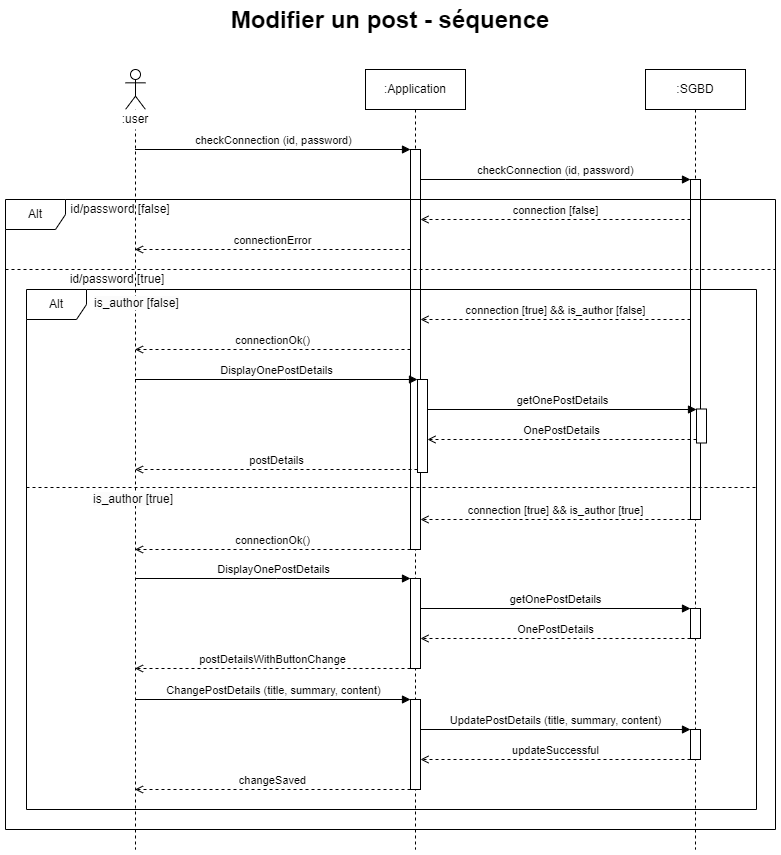

The diagram above was exported from draw.io. Its source (the exported page's mxGraphModel, read from the mxfile embedded in the PNG):
<mxGraphModel dx="938" dy="640" grid="1" gridSize="10" guides="1" tooltips="1" connect="1" arrows="1" fold="1" page="1" pageScale="1" pageWidth="827" pageHeight="1169" math="0" shadow="0">
  <root>
    <mxCell id="0" />
    <mxCell id="1" parent="0" />
    <mxCell id="GwZGdpjA3EbCsqPINTJY-1" value="&lt;div style=&quot;font-size: 24px;&quot;&gt;&lt;b&gt;Modifier un post - séquence&lt;br&gt;&lt;/b&gt;&lt;/div&gt;" style="text;html=1;strokeColor=none;fillColor=none;align=center;verticalAlign=middle;whiteSpace=wrap;rounded=0;" parent="1" vertex="1">
      <mxGeometry x="214" y="56" width="400" height="30" as="geometry" />
    </mxCell>
    <mxCell id="GwZGdpjA3EbCsqPINTJY-2" value="" style="shape=umlLifeline;perimeter=lifelinePerimeter;whiteSpace=wrap;html=1;container=1;dropTarget=0;collapsible=0;recursiveResize=0;outlineConnect=0;portConstraint=eastwest;newEdgeStyle={&quot;edgeStyle&quot;:&quot;elbowEdgeStyle&quot;,&quot;elbow&quot;:&quot;vertical&quot;,&quot;curved&quot;:0,&quot;rounded&quot;:0};participant=umlActor;" parent="1" vertex="1">
      <mxGeometry x="149" y="120" width="20" height="780" as="geometry" />
    </mxCell>
    <mxCell id="GwZGdpjA3EbCsqPINTJY-3" value=":Application" style="shape=umlLifeline;perimeter=lifelinePerimeter;whiteSpace=wrap;html=1;container=1;dropTarget=0;collapsible=0;recursiveResize=0;outlineConnect=0;portConstraint=eastwest;newEdgeStyle={&quot;edgeStyle&quot;:&quot;elbowEdgeStyle&quot;,&quot;elbow&quot;:&quot;vertical&quot;,&quot;curved&quot;:0,&quot;rounded&quot;:0};" parent="1" vertex="1">
      <mxGeometry x="389" y="120" width="100" height="780" as="geometry" />
    </mxCell>
    <mxCell id="GwZGdpjA3EbCsqPINTJY-19" value="" style="html=1;points=[];perimeter=orthogonalPerimeter;outlineConnect=0;targetShapes=umlLifeline;portConstraint=eastwest;newEdgeStyle={&quot;edgeStyle&quot;:&quot;elbowEdgeStyle&quot;,&quot;elbow&quot;:&quot;vertical&quot;,&quot;curved&quot;:0,&quot;rounded&quot;:0};" parent="GwZGdpjA3EbCsqPINTJY-3" vertex="1">
      <mxGeometry x="45" y="80" width="10" height="400" as="geometry" />
    </mxCell>
    <mxCell id="GwZGdpjA3EbCsqPINTJY-4" value=":SGBD" style="shape=umlLifeline;perimeter=lifelinePerimeter;whiteSpace=wrap;html=1;container=1;dropTarget=0;collapsible=0;recursiveResize=0;outlineConnect=0;portConstraint=eastwest;newEdgeStyle={&quot;edgeStyle&quot;:&quot;elbowEdgeStyle&quot;,&quot;elbow&quot;:&quot;vertical&quot;,&quot;curved&quot;:0,&quot;rounded&quot;:0};" parent="1" vertex="1">
      <mxGeometry x="669" y="120" width="100" height="780" as="geometry" />
    </mxCell>
    <mxCell id="GwZGdpjA3EbCsqPINTJY-5" value=":user" style="text;html=1;strokeColor=none;fillColor=#FFFFFF;align=center;verticalAlign=middle;whiteSpace=wrap;rounded=0;" parent="1" vertex="1">
      <mxGeometry x="129" y="160" width="60" height="20" as="geometry" />
    </mxCell>
    <mxCell id="GwZGdpjA3EbCsqPINTJY-18" value="checkConnection (id, password)" style="html=1;verticalAlign=bottom;endArrow=block;edgeStyle=elbowEdgeStyle;elbow=vertical;curved=0;rounded=0;" parent="1" source="GwZGdpjA3EbCsqPINTJY-2" target="GwZGdpjA3EbCsqPINTJY-19" edge="1">
      <mxGeometry width="80" relative="1" as="geometry">
        <mxPoint x="179" y="200" as="sourcePoint" />
        <mxPoint x="259" y="200" as="targetPoint" />
        <Array as="points">
          <mxPoint x="309" y="200" />
        </Array>
      </mxGeometry>
    </mxCell>
    <mxCell id="GwZGdpjA3EbCsqPINTJY-20" value="checkConnection (id, password)" style="html=1;verticalAlign=bottom;endArrow=block;edgeStyle=elbowEdgeStyle;elbow=vertical;curved=0;rounded=0;" parent="1" source="GwZGdpjA3EbCsqPINTJY-19" target="GwZGdpjA3EbCsqPINTJY-21" edge="1">
      <mxGeometry width="80" relative="1" as="geometry">
        <mxPoint x="449" y="230" as="sourcePoint" />
        <mxPoint x="529" y="230" as="targetPoint" />
        <Array as="points">
          <mxPoint x="589" y="230" />
        </Array>
      </mxGeometry>
    </mxCell>
    <mxCell id="GwZGdpjA3EbCsqPINTJY-21" value="" style="html=1;points=[];perimeter=orthogonalPerimeter;outlineConnect=0;targetShapes=umlLifeline;portConstraint=eastwest;newEdgeStyle={&quot;edgeStyle&quot;:&quot;elbowEdgeStyle&quot;,&quot;elbow&quot;:&quot;vertical&quot;,&quot;curved&quot;:0,&quot;rounded&quot;:0};" parent="1" vertex="1">
      <mxGeometry x="714" y="230" width="10" height="340" as="geometry" />
    </mxCell>
    <mxCell id="GwZGdpjA3EbCsqPINTJY-22" value="Alt" style="shape=umlFrame;whiteSpace=wrap;html=1;pointerEvents=0;" parent="1" vertex="1">
      <mxGeometry x="29" y="250" width="770" height="630" as="geometry" />
    </mxCell>
    <mxCell id="GwZGdpjA3EbCsqPINTJY-23" value="id/password [false]" style="text;html=1;strokeColor=none;fillColor=none;align=center;verticalAlign=middle;whiteSpace=wrap;rounded=0;" parent="1" vertex="1">
      <mxGeometry x="89" y="250" width="110" height="20" as="geometry" />
    </mxCell>
    <mxCell id="GwZGdpjA3EbCsqPINTJY-24" value="connection [false]" style="html=1;verticalAlign=bottom;endArrow=open;edgeStyle=elbowEdgeStyle;elbow=vertical;curved=0;rounded=0;dashed=1;endFill=0;" parent="1" source="GwZGdpjA3EbCsqPINTJY-21" target="GwZGdpjA3EbCsqPINTJY-19" edge="1">
      <mxGeometry width="80" relative="1" as="geometry">
        <mxPoint x="549" y="270" as="sourcePoint" />
        <mxPoint x="629" y="270" as="targetPoint" />
        <Array as="points">
          <mxPoint x="589" y="270" />
        </Array>
      </mxGeometry>
    </mxCell>
    <mxCell id="GwZGdpjA3EbCsqPINTJY-25" value="connectionError" style="html=1;verticalAlign=bottom;endArrow=open;edgeStyle=elbowEdgeStyle;elbow=vertical;curved=0;rounded=0;dashed=1;endFill=0;" parent="1" source="GwZGdpjA3EbCsqPINTJY-19" target="GwZGdpjA3EbCsqPINTJY-2" edge="1">
      <mxGeometry width="80" relative="1" as="geometry">
        <mxPoint x="239" y="299.5" as="sourcePoint" />
        <mxPoint x="179" y="300" as="targetPoint" />
        <Array as="points">
          <mxPoint x="302" y="300" />
        </Array>
      </mxGeometry>
    </mxCell>
    <mxCell id="GwZGdpjA3EbCsqPINTJY-26" value="" style="line;strokeWidth=1;fillColor=none;align=left;verticalAlign=middle;spacingTop=-1;spacingLeft=3;spacingRight=3;rotatable=0;labelPosition=right;points=[];portConstraint=eastwest;strokeColor=inherit;dashed=1;" parent="1" vertex="1">
      <mxGeometry x="29" y="316" width="770" height="8" as="geometry" />
    </mxCell>
    <mxCell id="GwZGdpjA3EbCsqPINTJY-27" value="connectionOk()" style="html=1;verticalAlign=bottom;endArrow=open;edgeStyle=elbowEdgeStyle;elbow=vertical;curved=0;rounded=0;dashed=1;endFill=0;" parent="1" source="GwZGdpjA3EbCsqPINTJY-19" target="GwZGdpjA3EbCsqPINTJY-2" edge="1">
      <mxGeometry width="80" relative="1" as="geometry">
        <mxPoint x="400" y="600" as="sourcePoint" />
        <mxPoint x="180" y="600" as="targetPoint" />
        <Array as="points">
          <mxPoint x="302" y="600" />
        </Array>
      </mxGeometry>
    </mxCell>
    <mxCell id="GwZGdpjA3EbCsqPINTJY-28" value="connection [true] &amp;amp;&amp;amp;&amp;nbsp;is_author&amp;nbsp;[true]" style="html=1;verticalAlign=bottom;endArrow=open;edgeStyle=elbowEdgeStyle;elbow=vertical;curved=0;rounded=0;dashed=1;endFill=0;" parent="1" source="GwZGdpjA3EbCsqPINTJY-21" target="GwZGdpjA3EbCsqPINTJY-19" edge="1">
      <mxGeometry width="80" relative="1" as="geometry">
        <mxPoint x="700" y="570" as="sourcePoint" />
        <mxPoint x="470" y="570" as="targetPoint" />
        <Array as="points">
          <mxPoint x="599" y="570" />
        </Array>
      </mxGeometry>
    </mxCell>
    <mxCell id="GwZGdpjA3EbCsqPINTJY-29" value="id/password [true]" style="text;html=1;strokeColor=none;fillColor=none;align=center;verticalAlign=middle;whiteSpace=wrap;rounded=0;" parent="1" vertex="1">
      <mxGeometry x="89" y="320" width="104" height="20" as="geometry" />
    </mxCell>
    <mxCell id="GwZGdpjA3EbCsqPINTJY-37" value="" style="html=1;points=[];perimeter=orthogonalPerimeter;outlineConnect=0;targetShapes=umlLifeline;portConstraint=eastwest;newEdgeStyle={&quot;edgeStyle&quot;:&quot;elbowEdgeStyle&quot;,&quot;elbow&quot;:&quot;vertical&quot;,&quot;curved&quot;:0,&quot;rounded&quot;:0};" parent="1" vertex="1">
      <mxGeometry x="434" y="629" width="10" height="90" as="geometry" />
    </mxCell>
    <mxCell id="GwZGdpjA3EbCsqPINTJY-38" value="DisplayOnePostDetails" style="html=1;verticalAlign=bottom;endArrow=block;edgeStyle=elbowEdgeStyle;elbow=horizontal;curved=0;rounded=0;" parent="1" source="GwZGdpjA3EbCsqPINTJY-2" target="GwZGdpjA3EbCsqPINTJY-37" edge="1">
      <mxGeometry width="80" relative="1" as="geometry">
        <mxPoint x="170" y="630" as="sourcePoint" />
        <mxPoint x="320" y="629" as="targetPoint" />
        <Array as="points">
          <mxPoint x="300" y="629" />
        </Array>
      </mxGeometry>
    </mxCell>
    <mxCell id="GwZGdpjA3EbCsqPINTJY-39" value="postDetailsWithButtonChange" style="html=1;verticalAlign=bottom;endArrow=open;edgeStyle=elbowEdgeStyle;elbow=vertical;curved=0;rounded=0;dashed=1;endFill=0;" parent="1" source="GwZGdpjA3EbCsqPINTJY-37" target="GwZGdpjA3EbCsqPINTJY-2" edge="1">
      <mxGeometry width="80" relative="1" as="geometry">
        <mxPoint x="320" y="659" as="sourcePoint" />
        <mxPoint x="170" y="719" as="targetPoint" />
        <Array as="points">
          <mxPoint x="310" y="719" />
        </Array>
      </mxGeometry>
    </mxCell>
    <mxCell id="GwZGdpjA3EbCsqPINTJY-40" value="getOnePostDetails" style="html=1;verticalAlign=bottom;endArrow=block;edgeStyle=elbowEdgeStyle;elbow=vertical;curved=0;rounded=0;" parent="1" source="GwZGdpjA3EbCsqPINTJY-37" target="GwZGdpjA3EbCsqPINTJY-41" edge="1">
      <mxGeometry width="80" relative="1" as="geometry">
        <mxPoint x="470" y="659" as="sourcePoint" />
        <mxPoint x="550" y="659" as="targetPoint" />
        <Array as="points">
          <mxPoint x="580" y="659" />
        </Array>
      </mxGeometry>
    </mxCell>
    <mxCell id="GwZGdpjA3EbCsqPINTJY-41" value="" style="html=1;points=[];perimeter=orthogonalPerimeter;outlineConnect=0;targetShapes=umlLifeline;portConstraint=eastwest;newEdgeStyle={&quot;edgeStyle&quot;:&quot;elbowEdgeStyle&quot;,&quot;elbow&quot;:&quot;vertical&quot;,&quot;curved&quot;:0,&quot;rounded&quot;:0};" parent="1" vertex="1">
      <mxGeometry x="714" y="659" width="10" height="30" as="geometry" />
    </mxCell>
    <mxCell id="GwZGdpjA3EbCsqPINTJY-42" value="OnePostDetails" style="html=1;verticalAlign=bottom;endArrow=open;edgeStyle=elbowEdgeStyle;elbow=vertical;curved=0;rounded=0;endFill=0;dashed=1;" parent="1" source="GwZGdpjA3EbCsqPINTJY-41" target="GwZGdpjA3EbCsqPINTJY-37" edge="1">
      <mxGeometry width="80" relative="1" as="geometry">
        <mxPoint x="530" y="679" as="sourcePoint" />
        <mxPoint x="610" y="679" as="targetPoint" />
        <Array as="points">
          <mxPoint x="662" y="689" />
        </Array>
      </mxGeometry>
    </mxCell>
    <mxCell id="GwZGdpjA3EbCsqPINTJY-43" value="" style="html=1;points=[];perimeter=orthogonalPerimeter;outlineConnect=0;targetShapes=umlLifeline;portConstraint=eastwest;newEdgeStyle={&quot;edgeStyle&quot;:&quot;elbowEdgeStyle&quot;,&quot;elbow&quot;:&quot;vertical&quot;,&quot;curved&quot;:0,&quot;rounded&quot;:0};" parent="1" vertex="1">
      <mxGeometry x="434" y="750" width="10" height="90" as="geometry" />
    </mxCell>
    <mxCell id="GwZGdpjA3EbCsqPINTJY-44" value="ChangePostDetails (title, summary, content)" style="html=1;verticalAlign=bottom;endArrow=block;edgeStyle=elbowEdgeStyle;elbow=vertical;curved=0;rounded=0;" parent="1" source="GwZGdpjA3EbCsqPINTJY-2" target="GwZGdpjA3EbCsqPINTJY-43" edge="1">
      <mxGeometry width="80" relative="1" as="geometry">
        <mxPoint x="170" y="750" as="sourcePoint" />
        <mxPoint x="320" y="750" as="targetPoint" />
        <Array as="points">
          <mxPoint x="300" y="750" />
        </Array>
      </mxGeometry>
    </mxCell>
    <mxCell id="GwZGdpjA3EbCsqPINTJY-45" value="changeSaved" style="html=1;verticalAlign=bottom;endArrow=open;edgeStyle=elbowEdgeStyle;elbow=vertical;curved=0;rounded=0;dashed=1;endFill=0;" parent="1" source="GwZGdpjA3EbCsqPINTJY-43" target="GwZGdpjA3EbCsqPINTJY-2" edge="1">
      <mxGeometry width="80" relative="1" as="geometry">
        <mxPoint x="320" y="780" as="sourcePoint" />
        <mxPoint x="170" y="840" as="targetPoint" />
        <Array as="points">
          <mxPoint x="310" y="840" />
        </Array>
      </mxGeometry>
    </mxCell>
    <mxCell id="GwZGdpjA3EbCsqPINTJY-46" value="UpdatePostDetails (title, summary, content)" style="html=1;verticalAlign=bottom;endArrow=block;edgeStyle=elbowEdgeStyle;elbow=vertical;curved=0;rounded=0;" parent="1" source="GwZGdpjA3EbCsqPINTJY-43" target="GwZGdpjA3EbCsqPINTJY-47" edge="1">
      <mxGeometry width="80" relative="1" as="geometry">
        <mxPoint x="470" y="780" as="sourcePoint" />
        <mxPoint x="550" y="780" as="targetPoint" />
        <Array as="points">
          <mxPoint x="580" y="780" />
        </Array>
      </mxGeometry>
    </mxCell>
    <mxCell id="GwZGdpjA3EbCsqPINTJY-47" value="" style="html=1;points=[];perimeter=orthogonalPerimeter;outlineConnect=0;targetShapes=umlLifeline;portConstraint=eastwest;newEdgeStyle={&quot;edgeStyle&quot;:&quot;elbowEdgeStyle&quot;,&quot;elbow&quot;:&quot;vertical&quot;,&quot;curved&quot;:0,&quot;rounded&quot;:0};" parent="1" vertex="1">
      <mxGeometry x="714" y="780" width="10" height="30" as="geometry" />
    </mxCell>
    <mxCell id="GwZGdpjA3EbCsqPINTJY-48" value="updateSuccessful" style="html=1;verticalAlign=bottom;endArrow=open;edgeStyle=elbowEdgeStyle;elbow=vertical;curved=0;rounded=0;dashed=1;endFill=0;" parent="1" source="GwZGdpjA3EbCsqPINTJY-47" target="GwZGdpjA3EbCsqPINTJY-43" edge="1">
      <mxGeometry width="80" relative="1" as="geometry">
        <mxPoint x="530" y="800" as="sourcePoint" />
        <mxPoint x="610" y="800" as="targetPoint" />
        <Array as="points">
          <mxPoint x="662" y="810" />
        </Array>
      </mxGeometry>
    </mxCell>
    <mxCell id="VPPj2zVN66Poh2NfZBrF-1" value="Alt" style="shape=umlFrame;whiteSpace=wrap;html=1;pointerEvents=0;" parent="1" vertex="1">
      <mxGeometry x="50" y="340" width="730" height="520" as="geometry" />
    </mxCell>
    <mxCell id="VPPj2zVN66Poh2NfZBrF-2" value="&lt;span style=&quot;color: rgb(0, 0, 0); font-family: Helvetica; font-size: 12px; font-style: normal; font-variant-ligatures: normal; font-variant-caps: normal; font-weight: 400; letter-spacing: normal; orphans: 2; text-align: center; text-indent: 0px; text-transform: none; widows: 2; word-spacing: 0px; -webkit-text-stroke-width: 0px; background-color: rgb(251, 251, 251); text-decoration-thickness: initial; text-decoration-style: initial; text-decoration-color: initial; float: none; display: inline !important;&quot;&gt;is_author [false]&lt;/span&gt;" style="text;whiteSpace=wrap;html=1;" parent="1" vertex="1">
      <mxGeometry x="116" y="340" width="100" height="20" as="geometry" />
    </mxCell>
    <mxCell id="VPPj2zVN66Poh2NfZBrF-3" value="connection [true] &amp;amp;&amp;amp;&amp;nbsp;is_author&amp;nbsp;[false]" style="html=1;verticalAlign=bottom;endArrow=open;edgeStyle=elbowEdgeStyle;elbow=vertical;curved=0;rounded=0;dashed=1;endFill=0;" parent="1" source="GwZGdpjA3EbCsqPINTJY-21" target="GwZGdpjA3EbCsqPINTJY-19" edge="1">
      <mxGeometry width="80" relative="1" as="geometry">
        <mxPoint x="660" y="370" as="sourcePoint" />
        <mxPoint x="480" y="370" as="targetPoint" />
        <Array as="points">
          <mxPoint x="595" y="370" />
        </Array>
      </mxGeometry>
    </mxCell>
    <mxCell id="VPPj2zVN66Poh2NfZBrF-4" value="connectionOk()" style="html=1;verticalAlign=bottom;endArrow=open;edgeStyle=elbowEdgeStyle;elbow=vertical;curved=0;rounded=0;dashed=1;endFill=0;" parent="1" source="GwZGdpjA3EbCsqPINTJY-19" target="GwZGdpjA3EbCsqPINTJY-2" edge="1">
      <mxGeometry width="80" relative="1" as="geometry">
        <mxPoint x="405" y="400" as="sourcePoint" />
        <mxPoint x="174" y="399.5" as="targetPoint" />
        <Array as="points">
          <mxPoint x="420" y="400" />
        </Array>
      </mxGeometry>
    </mxCell>
    <mxCell id="VPPj2zVN66Poh2NfZBrF-5" value="" style="line;strokeWidth=1;fillColor=none;align=left;verticalAlign=middle;spacingTop=-1;spacingLeft=3;spacingRight=3;rotatable=0;labelPosition=right;points=[];portConstraint=eastwest;strokeColor=inherit;dashed=1;" parent="1" vertex="1">
      <mxGeometry x="50" y="534" width="730" height="8" as="geometry" />
    </mxCell>
    <mxCell id="VPPj2zVN66Poh2NfZBrF-6" value="&lt;span style=&quot;color: rgb(0, 0, 0); font-family: Helvetica; font-size: 12px; font-style: normal; font-variant-ligatures: normal; font-variant-caps: normal; font-weight: 400; letter-spacing: normal; orphans: 2; text-align: center; text-indent: 0px; text-transform: none; widows: 2; word-spacing: 0px; -webkit-text-stroke-width: 0px; background-color: rgb(251, 251, 251); text-decoration-thickness: initial; text-decoration-style: initial; text-decoration-color: initial; float: none; display: inline !important;&quot;&gt;is_author&amp;nbsp;[true]&lt;/span&gt;" style="text;whiteSpace=wrap;html=1;" parent="1" vertex="1">
      <mxGeometry x="115" y="536" width="100" height="20" as="geometry" />
    </mxCell>
    <mxCell id="VPPj2zVN66Poh2NfZBrF-7" value="" style="html=1;points=[];perimeter=orthogonalPerimeter;outlineConnect=0;targetShapes=umlLifeline;portConstraint=eastwest;newEdgeStyle={&quot;edgeStyle&quot;:&quot;elbowEdgeStyle&quot;,&quot;elbow&quot;:&quot;vertical&quot;,&quot;curved&quot;:0,&quot;rounded&quot;:0};" parent="1" vertex="1">
      <mxGeometry x="441" y="430" width="10" height="93" as="geometry" />
    </mxCell>
    <mxCell id="VPPj2zVN66Poh2NfZBrF-8" value="DisplayOnePostDetails" style="html=1;verticalAlign=bottom;endArrow=block;elbow=horizontal;rounded=0;" parent="1" source="GwZGdpjA3EbCsqPINTJY-2" target="VPPj2zVN66Poh2NfZBrF-7" edge="1">
      <mxGeometry x="-0.0018" width="80" relative="1" as="geometry">
        <mxPoint x="180" y="433" as="sourcePoint" />
        <mxPoint x="380" y="430" as="targetPoint" />
        <Array as="points">
          <mxPoint x="310" y="430" />
        </Array>
        <mxPoint as="offset" />
      </mxGeometry>
    </mxCell>
    <mxCell id="VPPj2zVN66Poh2NfZBrF-9" value="postDetails" style="html=1;verticalAlign=bottom;endArrow=open;edgeStyle=elbowEdgeStyle;elbow=vertical;curved=0;rounded=0;dashed=1;endFill=0;" parent="1" source="VPPj2zVN66Poh2NfZBrF-7" target="GwZGdpjA3EbCsqPINTJY-2" edge="1">
      <mxGeometry width="80" relative="1" as="geometry">
        <mxPoint x="331.5" y="460" as="sourcePoint" />
        <mxPoint x="380" y="520" as="targetPoint" />
        <Array as="points">
          <mxPoint x="321.5" y="520" />
        </Array>
      </mxGeometry>
    </mxCell>
    <mxCell id="VPPj2zVN66Poh2NfZBrF-10" value="getOnePostDetails" style="html=1;verticalAlign=bottom;endArrow=block;edgeStyle=elbowEdgeStyle;elbow=vertical;curved=0;rounded=0;" parent="1" source="VPPj2zVN66Poh2NfZBrF-7" target="VPPj2zVN66Poh2NfZBrF-13" edge="1">
      <mxGeometry width="80" relative="1" as="geometry">
        <mxPoint x="481.5" y="460" as="sourcePoint" />
        <mxPoint x="690" y="460" as="targetPoint" />
        <Array as="points">
          <mxPoint x="591.5" y="460" />
        </Array>
      </mxGeometry>
    </mxCell>
    <mxCell id="VPPj2zVN66Poh2NfZBrF-12" value="OnePostDetails" style="html=1;verticalAlign=bottom;endArrow=open;edgeStyle=elbowEdgeStyle;elbow=vertical;curved=0;rounded=0;endFill=0;dashed=1;" parent="1" source="VPPj2zVN66Poh2NfZBrF-13" target="VPPj2zVN66Poh2NfZBrF-7" edge="1">
      <mxGeometry width="80" relative="1" as="geometry">
        <mxPoint x="700" y="490" as="sourcePoint" />
        <mxPoint x="621.5" y="480" as="targetPoint" />
        <Array as="points">
          <mxPoint x="673.5" y="490" />
        </Array>
      </mxGeometry>
    </mxCell>
    <mxCell id="VPPj2zVN66Poh2NfZBrF-13" value="" style="html=1;points=[];perimeter=orthogonalPerimeter;outlineConnect=0;targetShapes=umlLifeline;portConstraint=eastwest;newEdgeStyle={&quot;edgeStyle&quot;:&quot;elbowEdgeStyle&quot;,&quot;elbow&quot;:&quot;vertical&quot;,&quot;curved&quot;:0,&quot;rounded&quot;:0};" parent="1" vertex="1">
      <mxGeometry x="720" y="459.5" width="10" height="34" as="geometry" />
    </mxCell>
  </root>
</mxGraphModel>